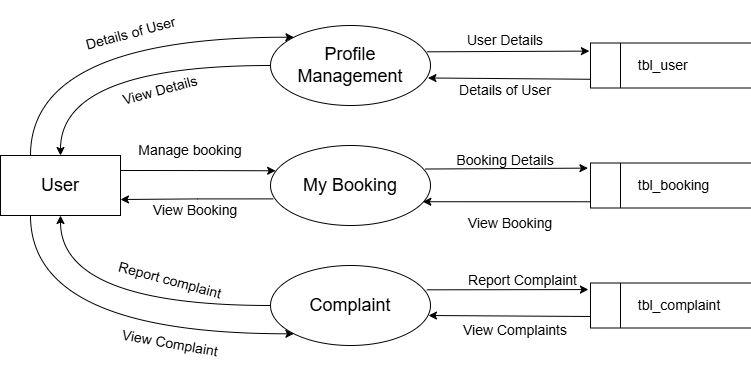

The diagram above was exported from draw.io. Its source (the exported page's mxGraphModel, read from the mxfile embedded in the PNG):
<mxGraphModel dx="1226" dy="620" grid="1" gridSize="10" guides="1" tooltips="1" connect="1" arrows="1" fold="1" page="1" pageScale="1" pageWidth="827" pageHeight="1169" math="0" shadow="0">
  <root>
    <mxCell id="0" />
    <mxCell id="1" parent="0" />
    <mxCell id="lJXqQ60zvpY6j9YhYtaW-34" style="edgeStyle=orthogonalEdgeStyle;rounded=0;orthogonalLoop=1;jettySize=auto;html=1;exitX=0.25;exitY=0;exitDx=0;exitDy=0;entryX=0;entryY=0;entryDx=0;entryDy=0;curved=1;" edge="1" parent="1" source="lJXqQ60zvpY6j9YhYtaW-1" target="lJXqQ60zvpY6j9YhYtaW-3">
      <mxGeometry relative="1" as="geometry">
        <Array as="points">
          <mxPoint x="80" y="92" />
        </Array>
      </mxGeometry>
    </mxCell>
    <mxCell id="lJXqQ60zvpY6j9YhYtaW-38" style="edgeStyle=orthogonalEdgeStyle;rounded=0;orthogonalLoop=1;jettySize=auto;html=1;exitX=0.25;exitY=1;exitDx=0;exitDy=0;entryX=0;entryY=1;entryDx=0;entryDy=0;curved=1;" edge="1" parent="1" source="lJXqQ60zvpY6j9YhYtaW-1" target="lJXqQ60zvpY6j9YhYtaW-4">
      <mxGeometry relative="1" as="geometry">
        <Array as="points">
          <mxPoint x="80" y="388" />
        </Array>
      </mxGeometry>
    </mxCell>
    <mxCell id="lJXqQ60zvpY6j9YhYtaW-1" value="&lt;font style=&quot;font-size: 18px;&quot;&gt;User&lt;/font&gt;" style="rounded=0;whiteSpace=wrap;html=1;" vertex="1" parent="1">
      <mxGeometry x="50" y="210" width="120" height="60" as="geometry" />
    </mxCell>
    <mxCell id="lJXqQ60zvpY6j9YhYtaW-37" style="edgeStyle=orthogonalEdgeStyle;rounded=0;orthogonalLoop=1;jettySize=auto;html=1;exitX=0.017;exitY=0.68;exitDx=0;exitDy=0;entryX=1;entryY=0.75;entryDx=0;entryDy=0;exitPerimeter=0;" edge="1" parent="1">
      <mxGeometry relative="1" as="geometry">
        <mxPoint x="322.72" y="253.39999999999998" as="sourcePoint" />
        <mxPoint x="170" y="254" as="targetPoint" />
      </mxGeometry>
    </mxCell>
    <mxCell id="lJXqQ60zvpY6j9YhYtaW-2" value="&lt;font style=&quot;font-size: 18px;&quot;&gt;My Booking&lt;/font&gt;" style="ellipse;whiteSpace=wrap;html=1;" vertex="1" parent="1">
      <mxGeometry x="320" y="200" width="160" height="80" as="geometry" />
    </mxCell>
    <mxCell id="lJXqQ60zvpY6j9YhYtaW-35" style="edgeStyle=orthogonalEdgeStyle;rounded=0;orthogonalLoop=1;jettySize=auto;html=1;exitX=0;exitY=0.5;exitDx=0;exitDy=0;entryX=0.5;entryY=0;entryDx=0;entryDy=0;curved=1;" edge="1" parent="1" source="lJXqQ60zvpY6j9YhYtaW-3" target="lJXqQ60zvpY6j9YhYtaW-1">
      <mxGeometry relative="1" as="geometry" />
    </mxCell>
    <mxCell id="lJXqQ60zvpY6j9YhYtaW-3" value="&lt;font style=&quot;font-size: 18px;&quot;&gt;Profile Management&lt;/font&gt;" style="ellipse;whiteSpace=wrap;html=1;" vertex="1" parent="1">
      <mxGeometry x="320" y="80" width="160" height="80" as="geometry" />
    </mxCell>
    <mxCell id="lJXqQ60zvpY6j9YhYtaW-39" style="edgeStyle=orthogonalEdgeStyle;rounded=0;orthogonalLoop=1;jettySize=auto;html=1;exitX=0;exitY=0.5;exitDx=0;exitDy=0;entryX=0.5;entryY=1;entryDx=0;entryDy=0;curved=1;" edge="1" parent="1" source="lJXqQ60zvpY6j9YhYtaW-4" target="lJXqQ60zvpY6j9YhYtaW-1">
      <mxGeometry relative="1" as="geometry" />
    </mxCell>
    <mxCell id="lJXqQ60zvpY6j9YhYtaW-4" value="&lt;font style=&quot;font-size: 18px;&quot;&gt;Complaint&lt;/font&gt;" style="ellipse;whiteSpace=wrap;html=1;" vertex="1" parent="1">
      <mxGeometry x="320" y="320" width="160" height="80" as="geometry" />
    </mxCell>
    <mxCell id="lJXqQ60zvpY6j9YhYtaW-8" value="&lt;font style=&quot;font-size: 14px;&quot;&gt;&amp;nbsp; &amp;nbsp; &amp;nbsp; &amp;nbsp; &amp;nbsp; &amp;nbsp;tbl_user&lt;/font&gt;" style="html=1;dashed=0;whiteSpace=wrap;shape=mxgraph.dfd.dataStoreID;align=left;spacingLeft=3;points=[[0,0],[0.5,0],[1,0],[0,0.5],[1,0.5],[0,1],[0.5,1],[1,1]];" vertex="1" parent="1">
      <mxGeometry x="640" y="97.5" width="160" height="45" as="geometry" />
    </mxCell>
    <mxCell id="lJXqQ60zvpY6j9YhYtaW-11" value="&lt;font style=&quot;font-size: 14px;&quot;&gt;&amp;nbsp; &amp;nbsp; &amp;nbsp; &amp;nbsp; &amp;nbsp; &amp;nbsp;tbl_complaint&lt;/font&gt;" style="html=1;dashed=0;whiteSpace=wrap;shape=mxgraph.dfd.dataStoreID;align=left;spacingLeft=3;points=[[0,0],[0.5,0],[1,0],[0,0.5],[1,0.5],[0,1],[0.5,1],[1,1]];" vertex="1" parent="1">
      <mxGeometry x="640" y="337.5" width="160" height="45" as="geometry" />
    </mxCell>
    <mxCell id="lJXqQ60zvpY6j9YhYtaW-12" value="" style="endArrow=classic;html=1;rounded=0;entryX=-0.007;entryY=0.18;entryDx=0;entryDy=0;entryPerimeter=0;exitX=0.98;exitY=0.329;exitDx=0;exitDy=0;exitPerimeter=0;" edge="1" parent="1" source="lJXqQ60zvpY6j9YhYtaW-3" target="lJXqQ60zvpY6j9YhYtaW-8">
      <mxGeometry width="50" height="50" relative="1" as="geometry">
        <mxPoint x="480" y="110" as="sourcePoint" />
        <mxPoint x="620" y="110" as="targetPoint" />
      </mxGeometry>
    </mxCell>
    <mxCell id="lJXqQ60zvpY6j9YhYtaW-14" value="" style="endArrow=classic;html=1;rounded=0;entryX=0.984;entryY=0.656;entryDx=0;entryDy=0;entryPerimeter=0;exitX=-0.004;exitY=0.806;exitDx=0;exitDy=0;exitPerimeter=0;" edge="1" parent="1" source="lJXqQ60zvpY6j9YhYtaW-8" target="lJXqQ60zvpY6j9YhYtaW-3">
      <mxGeometry width="50" height="50" relative="1" as="geometry">
        <mxPoint x="570" y="190" as="sourcePoint" />
        <mxPoint x="620" y="140" as="targetPoint" />
      </mxGeometry>
    </mxCell>
    <mxCell id="lJXqQ60zvpY6j9YhYtaW-15" value="" style="endArrow=classic;html=1;rounded=0;entryX=0.952;entryY=0.703;entryDx=0;entryDy=0;entryPerimeter=0;exitX=0;exitY=0.861;exitDx=0;exitDy=0;exitPerimeter=0;" edge="1" parent="1" source="lJXqQ60zvpY6j9YhYtaW-22" target="lJXqQ60zvpY6j9YhYtaW-2">
      <mxGeometry width="50" height="50" relative="1" as="geometry">
        <mxPoint x="640" y="251" as="sourcePoint" />
        <mxPoint x="478" y="250" as="targetPoint" />
      </mxGeometry>
    </mxCell>
    <mxCell id="lJXqQ60zvpY6j9YhYtaW-16" value="" style="endArrow=classic;html=1;rounded=0;entryX=-0.016;entryY=0.114;entryDx=0;entryDy=0;entryPerimeter=0;exitX=0.966;exitY=0.294;exitDx=0;exitDy=0;exitPerimeter=0;" edge="1" parent="1" source="lJXqQ60zvpY6j9YhYtaW-2" target="lJXqQ60zvpY6j9YhYtaW-22">
      <mxGeometry width="50" height="50" relative="1" as="geometry">
        <mxPoint x="470" y="220" as="sourcePoint" />
        <mxPoint x="638.5600000000002" y="217.39499999999998" as="targetPoint" />
      </mxGeometry>
    </mxCell>
    <mxCell id="lJXqQ60zvpY6j9YhYtaW-17" value="" style="endArrow=classic;html=1;rounded=0;entryX=-0.013;entryY=0.146;entryDx=0;entryDy=0;entryPerimeter=0;exitX=0.977;exitY=0.304;exitDx=0;exitDy=0;exitPerimeter=0;" edge="1" parent="1" source="lJXqQ60zvpY6j9YhYtaW-4" target="lJXqQ60zvpY6j9YhYtaW-11">
      <mxGeometry width="50" height="50" relative="1" as="geometry">
        <mxPoint x="480" y="340" as="sourcePoint" />
        <mxPoint x="638" y="340" as="targetPoint" />
      </mxGeometry>
    </mxCell>
    <mxCell id="lJXqQ60zvpY6j9YhYtaW-18" value="" style="endArrow=classic;html=1;rounded=0;entryX=0.981;entryY=0.662;entryDx=0;entryDy=0;entryPerimeter=0;exitX=-0.004;exitY=0.806;exitDx=0;exitDy=0;exitPerimeter=0;" edge="1" parent="1">
      <mxGeometry width="50" height="50" relative="1" as="geometry">
        <mxPoint x="640" y="371" as="sourcePoint" />
        <mxPoint x="478" y="370" as="targetPoint" />
      </mxGeometry>
    </mxCell>
    <mxCell id="lJXqQ60zvpY6j9YhYtaW-22" value="&lt;font style=&quot;font-size: 14px;&quot;&gt;&amp;nbsp; &amp;nbsp; &amp;nbsp; &amp;nbsp; &amp;nbsp; &amp;nbsp;tbl_booking&lt;/font&gt;" style="html=1;dashed=0;whiteSpace=wrap;shape=mxgraph.dfd.dataStoreID;align=left;spacingLeft=3;points=[[0,0],[0.5,0],[1,0],[0,0.5],[1,0.5],[0,1],[0.5,1],[1,1]];" vertex="1" parent="1">
      <mxGeometry x="640" y="217.5" width="160" height="45" as="geometry" />
    </mxCell>
    <mxCell id="lJXqQ60zvpY6j9YhYtaW-24" value="&lt;font style=&quot;font-size: 14px;&quot;&gt;User Details&lt;/font&gt;" style="text;html=1;whiteSpace=wrap;strokeColor=none;fillColor=none;align=center;verticalAlign=middle;rounded=0;" vertex="1" parent="1">
      <mxGeometry x="510" y="80" width="90" height="30" as="geometry" />
    </mxCell>
    <mxCell id="lJXqQ60zvpY6j9YhYtaW-25" value="&lt;font style=&quot;font-size: 14px;&quot;&gt;Details of User&lt;/font&gt;" style="text;html=1;whiteSpace=wrap;strokeColor=none;fillColor=none;align=center;verticalAlign=middle;rounded=0;" vertex="1" parent="1">
      <mxGeometry x="500" y="130" width="110" height="30" as="geometry" />
    </mxCell>
    <mxCell id="lJXqQ60zvpY6j9YhYtaW-27" value="&lt;font style=&quot;font-size: 14px;&quot;&gt;View Booking&lt;/font&gt;" style="text;html=1;whiteSpace=wrap;strokeColor=none;fillColor=none;align=center;verticalAlign=middle;rounded=0;" vertex="1" parent="1">
      <mxGeometry x="510" y="262.5" width="100" height="30" as="geometry" />
    </mxCell>
    <mxCell id="lJXqQ60zvpY6j9YhYtaW-28" value="&lt;font style=&quot;font-size: 14px;&quot;&gt;Report Complaint&lt;/font&gt;" style="text;html=1;whiteSpace=wrap;strokeColor=none;fillColor=none;align=center;verticalAlign=middle;rounded=0;" vertex="1" parent="1">
      <mxGeometry x="510" y="320" width="125" height="30" as="geometry" />
    </mxCell>
    <mxCell id="lJXqQ60zvpY6j9YhYtaW-29" value="&lt;font style=&quot;font-size: 14px;&quot;&gt;View Complaints&lt;/font&gt;" style="text;html=1;whiteSpace=wrap;strokeColor=none;fillColor=none;align=center;verticalAlign=middle;rounded=0;" vertex="1" parent="1">
      <mxGeometry x="510" y="370" width="110" height="30" as="geometry" />
    </mxCell>
    <mxCell id="lJXqQ60zvpY6j9YhYtaW-31" value="&lt;font style=&quot;font-size: 14px;&quot;&gt;Booking Details&lt;/font&gt;" style="text;html=1;whiteSpace=wrap;strokeColor=none;fillColor=none;align=center;verticalAlign=middle;rounded=0;" vertex="1" parent="1">
      <mxGeometry x="505" y="200" width="100" height="30" as="geometry" />
    </mxCell>
    <mxCell id="lJXqQ60zvpY6j9YhYtaW-36" style="edgeStyle=orthogonalEdgeStyle;rounded=0;orthogonalLoop=1;jettySize=auto;html=1;exitX=1;exitY=0.25;exitDx=0;exitDy=0;entryX=0.032;entryY=0.316;entryDx=0;entryDy=0;entryPerimeter=0;" edge="1" parent="1" source="lJXqQ60zvpY6j9YhYtaW-1" target="lJXqQ60zvpY6j9YhYtaW-2">
      <mxGeometry relative="1" as="geometry" />
    </mxCell>
    <mxCell id="lJXqQ60zvpY6j9YhYtaW-40" value="&lt;font style=&quot;font-size: 14px;&quot;&gt;Details of User&lt;/font&gt;" style="text;html=1;whiteSpace=wrap;strokeColor=none;fillColor=none;align=center;verticalAlign=middle;rounded=0;rotation=-15;" vertex="1" parent="1">
      <mxGeometry x="120" y="70" width="121.18" height="35.31" as="geometry" />
    </mxCell>
    <mxCell id="lJXqQ60zvpY6j9YhYtaW-41" value="&lt;font style=&quot;font-size: 14px;&quot;&gt;View Details&lt;/font&gt;" style="text;html=1;whiteSpace=wrap;strokeColor=none;fillColor=none;align=center;verticalAlign=middle;rounded=0;rotation=-15;" vertex="1" parent="1">
      <mxGeometry x="160" y="130" width="100" height="30" as="geometry" />
    </mxCell>
    <mxCell id="lJXqQ60zvpY6j9YhYtaW-42" value="&lt;font style=&quot;font-size: 14px;&quot;&gt;Manage booking&lt;/font&gt;" style="text;html=1;whiteSpace=wrap;strokeColor=none;fillColor=none;align=center;verticalAlign=middle;rounded=0;" vertex="1" parent="1">
      <mxGeometry x="180" y="190" width="120" height="30" as="geometry" />
    </mxCell>
    <mxCell id="lJXqQ60zvpY6j9YhYtaW-43" value="&lt;font style=&quot;font-size: 14px;&quot;&gt;View Booking&lt;/font&gt;" style="text;html=1;whiteSpace=wrap;strokeColor=none;fillColor=none;align=center;verticalAlign=middle;rounded=0;" vertex="1" parent="1">
      <mxGeometry x="190" y="250" width="110" height="30" as="geometry" />
    </mxCell>
    <mxCell id="lJXqQ60zvpY6j9YhYtaW-44" value="&lt;font style=&quot;font-size: 14px;&quot;&gt;Report complaint&lt;/font&gt;" style="text;html=1;whiteSpace=wrap;strokeColor=none;fillColor=none;align=center;verticalAlign=middle;rounded=0;rotation=15;" vertex="1" parent="1">
      <mxGeometry x="160" y="320" width="120" height="30" as="geometry" />
    </mxCell>
    <mxCell id="lJXqQ60zvpY6j9YhYtaW-45" value="&lt;font style=&quot;font-size: 14px;&quot;&gt;View Complaint&lt;/font&gt;" style="text;html=1;whiteSpace=wrap;strokeColor=none;fillColor=none;align=center;verticalAlign=middle;rounded=0;rotation=10;" vertex="1" parent="1">
      <mxGeometry x="170" y="382.5" width="100" height="30" as="geometry" />
    </mxCell>
  </root>
</mxGraphModel>